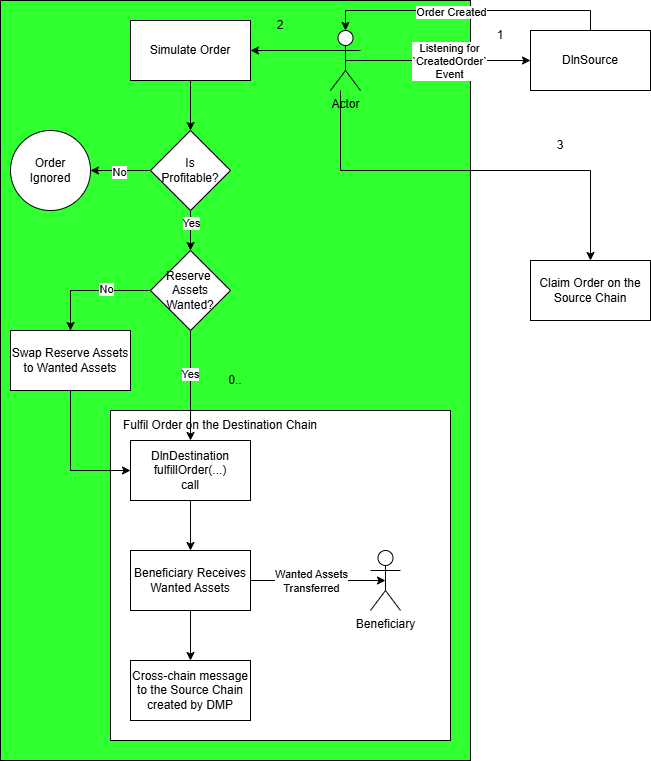

The diagram above was exported from draw.io. Its source (the exported page's mxGraphModel, read from the mxfile embedded in the PNG):
<mxGraphModel dx="1610" dy="754" grid="1" gridSize="10" guides="1" tooltips="1" connect="1" arrows="1" fold="1" page="1" pageScale="1" pageWidth="3300" pageHeight="4681" math="0" shadow="0">
  <root>
    <mxCell id="0" />
    <mxCell id="1" parent="0" />
    <mxCell id="h-g-GUsz5xHpOZ9CMvR0-1" value="0.." style="rounded=0;whiteSpace=wrap;html=1;fillColor=#30FF30;" vertex="1" parent="1">
      <mxGeometry x="10" y="30" width="470" height="760" as="geometry" />
    </mxCell>
    <mxCell id="ZhXC80UDWNGC0BSUicRA-36" value="" style="rounded=0;whiteSpace=wrap;html=1;" parent="1" vertex="1">
      <mxGeometry x="120" y="440" width="340" height="330" as="geometry" />
    </mxCell>
    <mxCell id="ZhXC80UDWNGC0BSUicRA-3" style="edgeStyle=orthogonalEdgeStyle;rounded=0;orthogonalLoop=1;jettySize=auto;html=1;exitX=0.5;exitY=0.5;exitDx=0;exitDy=0;exitPerimeter=0;entryX=0;entryY=0.5;entryDx=0;entryDy=0;" parent="1" source="ZhXC80UDWNGC0BSUicRA-1" target="ZhXC80UDWNGC0BSUicRA-2" edge="1">
      <mxGeometry relative="1" as="geometry" />
    </mxCell>
    <mxCell id="ZhXC80UDWNGC0BSUicRA-4" value="Listening for&lt;div&gt;`CreatedOrder`&lt;/div&gt;&lt;div&gt;Event&lt;/div&gt;" style="edgeLabel;html=1;align=center;verticalAlign=middle;resizable=0;points=[];" parent="ZhXC80UDWNGC0BSUicRA-3" vertex="1" connectable="0">
      <mxGeometry x="0.1135" relative="1" as="geometry">
        <mxPoint as="offset" />
      </mxGeometry>
    </mxCell>
    <mxCell id="ZhXC80UDWNGC0BSUicRA-9" style="edgeStyle=orthogonalEdgeStyle;rounded=0;orthogonalLoop=1;jettySize=auto;html=1;exitX=0;exitY=0.3333333333333333;exitDx=0;exitDy=0;exitPerimeter=0;entryX=1;entryY=0.5;entryDx=0;entryDy=0;" parent="1" source="ZhXC80UDWNGC0BSUicRA-1" target="ZhXC80UDWNGC0BSUicRA-8" edge="1">
      <mxGeometry relative="1" as="geometry" />
    </mxCell>
    <mxCell id="ZhXC80UDWNGC0BSUicRA-21" style="edgeStyle=orthogonalEdgeStyle;rounded=0;orthogonalLoop=1;jettySize=auto;html=1;entryX=0.5;entryY=0;entryDx=0;entryDy=0;" parent="1" source="ZhXC80UDWNGC0BSUicRA-1" target="ZhXC80UDWNGC0BSUicRA-20" edge="1">
      <mxGeometry relative="1" as="geometry">
        <Array as="points">
          <mxPoint x="350" y="200" />
          <mxPoint x="600" y="200" />
        </Array>
      </mxGeometry>
    </mxCell>
    <mxCell id="ZhXC80UDWNGC0BSUicRA-1" value="Actor" style="shape=umlActor;verticalLabelPosition=bottom;verticalAlign=top;html=1;outlineConnect=0;" parent="1" vertex="1">
      <mxGeometry x="340" y="60" width="30" height="60" as="geometry" />
    </mxCell>
    <mxCell id="ZhXC80UDWNGC0BSUicRA-2" value="DlnSource" style="rounded=0;whiteSpace=wrap;html=1;" parent="1" vertex="1">
      <mxGeometry x="540" y="60" width="120" height="60" as="geometry" />
    </mxCell>
    <mxCell id="ZhXC80UDWNGC0BSUicRA-5" style="edgeStyle=orthogonalEdgeStyle;rounded=0;orthogonalLoop=1;jettySize=auto;html=1;exitX=0.5;exitY=0;exitDx=0;exitDy=0;entryX=0.5;entryY=0;entryDx=0;entryDy=0;entryPerimeter=0;" parent="1" source="ZhXC80UDWNGC0BSUicRA-2" target="ZhXC80UDWNGC0BSUicRA-1" edge="1">
      <mxGeometry relative="1" as="geometry" />
    </mxCell>
    <mxCell id="ZhXC80UDWNGC0BSUicRA-6" value="Order Created" style="edgeLabel;html=1;align=center;verticalAlign=middle;resizable=0;points=[];" parent="ZhXC80UDWNGC0BSUicRA-5" vertex="1" connectable="0">
      <mxGeometry x="0.2772" y="1" relative="1" as="geometry">
        <mxPoint x="22" as="offset" />
      </mxGeometry>
    </mxCell>
    <mxCell id="ZhXC80UDWNGC0BSUicRA-7" value="1" style="text;html=1;align=center;verticalAlign=middle;whiteSpace=wrap;rounded=0;" parent="1" vertex="1">
      <mxGeometry x="480" y="50" width="60" height="30" as="geometry" />
    </mxCell>
    <mxCell id="ZhXC80UDWNGC0BSUicRA-11" style="edgeStyle=orthogonalEdgeStyle;rounded=0;orthogonalLoop=1;jettySize=auto;html=1;exitX=0.5;exitY=1;exitDx=0;exitDy=0;entryX=0.5;entryY=0;entryDx=0;entryDy=0;" parent="1" source="ZhXC80UDWNGC0BSUicRA-8" target="ZhXC80UDWNGC0BSUicRA-10" edge="1">
      <mxGeometry relative="1" as="geometry" />
    </mxCell>
    <mxCell id="ZhXC80UDWNGC0BSUicRA-8" value="Simulate Order" style="rounded=0;whiteSpace=wrap;html=1;" parent="1" vertex="1">
      <mxGeometry x="140" y="50" width="120" height="60" as="geometry" />
    </mxCell>
    <mxCell id="ZhXC80UDWNGC0BSUicRA-15" style="edgeStyle=orthogonalEdgeStyle;rounded=0;orthogonalLoop=1;jettySize=auto;html=1;exitX=0;exitY=0.5;exitDx=0;exitDy=0;entryX=1;entryY=0.5;entryDx=0;entryDy=0;" parent="1" source="ZhXC80UDWNGC0BSUicRA-10" target="ZhXC80UDWNGC0BSUicRA-14" edge="1">
      <mxGeometry relative="1" as="geometry" />
    </mxCell>
    <mxCell id="ZhXC80UDWNGC0BSUicRA-16" value="No" style="edgeLabel;html=1;align=center;verticalAlign=middle;resizable=0;points=[];" parent="ZhXC80UDWNGC0BSUicRA-15" vertex="1" connectable="0">
      <mxGeometry x="0.0667" y="1" relative="1" as="geometry">
        <mxPoint as="offset" />
      </mxGeometry>
    </mxCell>
    <mxCell id="ZhXC80UDWNGC0BSUicRA-18" style="edgeStyle=orthogonalEdgeStyle;rounded=0;orthogonalLoop=1;jettySize=auto;html=1;exitX=0.5;exitY=1;exitDx=0;exitDy=0;entryX=0.5;entryY=0;entryDx=0;entryDy=0;" parent="1" source="ZhXC80UDWNGC0BSUicRA-10" target="ZhXC80UDWNGC0BSUicRA-23" edge="1">
      <mxGeometry relative="1" as="geometry">
        <mxPoint x="200" y="290" as="targetPoint" />
      </mxGeometry>
    </mxCell>
    <mxCell id="ZhXC80UDWNGC0BSUicRA-22" value="Yes" style="edgeLabel;html=1;align=center;verticalAlign=middle;resizable=0;points=[];" parent="ZhXC80UDWNGC0BSUicRA-18" vertex="1" connectable="0">
      <mxGeometry x="-0.4" relative="1" as="geometry">
        <mxPoint as="offset" />
      </mxGeometry>
    </mxCell>
    <mxCell id="ZhXC80UDWNGC0BSUicRA-10" value="Is&lt;div&gt;Profitable?&lt;/div&gt;" style="rhombus;whiteSpace=wrap;html=1;" parent="1" vertex="1">
      <mxGeometry x="160" y="160" width="80" height="80" as="geometry" />
    </mxCell>
    <mxCell id="ZhXC80UDWNGC0BSUicRA-14" value="Order&lt;div&gt;Ignored&lt;/div&gt;" style="ellipse;whiteSpace=wrap;html=1;aspect=fixed;" parent="1" vertex="1">
      <mxGeometry x="20" y="160" width="80" height="80" as="geometry" />
    </mxCell>
    <mxCell id="ZhXC80UDWNGC0BSUicRA-19" value="2" style="text;html=1;align=center;verticalAlign=middle;whiteSpace=wrap;rounded=0;" parent="1" vertex="1">
      <mxGeometry x="260" y="40" width="60" height="30" as="geometry" />
    </mxCell>
    <mxCell id="ZhXC80UDWNGC0BSUicRA-20" value="Claim Order on the Source Chain" style="rounded=0;whiteSpace=wrap;html=1;" parent="1" vertex="1">
      <mxGeometry x="540" y="290" width="120" height="60" as="geometry" />
    </mxCell>
    <mxCell id="ZhXC80UDWNGC0BSUicRA-26" style="edgeStyle=orthogonalEdgeStyle;rounded=0;orthogonalLoop=1;jettySize=auto;html=1;exitX=0;exitY=0.5;exitDx=0;exitDy=0;entryX=0.5;entryY=0;entryDx=0;entryDy=0;" parent="1" source="ZhXC80UDWNGC0BSUicRA-23" target="ZhXC80UDWNGC0BSUicRA-25" edge="1">
      <mxGeometry relative="1" as="geometry" />
    </mxCell>
    <mxCell id="ZhXC80UDWNGC0BSUicRA-27" value="No" style="edgeLabel;html=1;align=center;verticalAlign=middle;resizable=0;points=[];" parent="ZhXC80UDWNGC0BSUicRA-26" vertex="1" connectable="0">
      <mxGeometry x="-0.25" y="-2" relative="1" as="geometry">
        <mxPoint as="offset" />
      </mxGeometry>
    </mxCell>
    <mxCell id="ZhXC80UDWNGC0BSUicRA-29" style="edgeStyle=orthogonalEdgeStyle;rounded=0;orthogonalLoop=1;jettySize=auto;html=1;exitX=0.5;exitY=1;exitDx=0;exitDy=0;entryX=0.5;entryY=0;entryDx=0;entryDy=0;" parent="1" source="ZhXC80UDWNGC0BSUicRA-23" target="ZhXC80UDWNGC0BSUicRA-28" edge="1">
      <mxGeometry relative="1" as="geometry" />
    </mxCell>
    <mxCell id="ZhXC80UDWNGC0BSUicRA-30" value="Yes" style="edgeLabel;html=1;align=center;verticalAlign=middle;resizable=0;points=[];" parent="ZhXC80UDWNGC0BSUicRA-29" vertex="1" connectable="0">
      <mxGeometry x="-0.22" y="-1" relative="1" as="geometry">
        <mxPoint as="offset" />
      </mxGeometry>
    </mxCell>
    <mxCell id="ZhXC80UDWNGC0BSUicRA-23" value="Reserve&amp;nbsp;&lt;div&gt;Assets Wanted?&lt;/div&gt;" style="rhombus;whiteSpace=wrap;html=1;" parent="1" vertex="1">
      <mxGeometry x="160" y="280" width="80" height="80" as="geometry" />
    </mxCell>
    <mxCell id="ZhXC80UDWNGC0BSUicRA-32" style="edgeStyle=orthogonalEdgeStyle;rounded=0;orthogonalLoop=1;jettySize=auto;html=1;exitX=0.5;exitY=1;exitDx=0;exitDy=0;entryX=0;entryY=0.5;entryDx=0;entryDy=0;" parent="1" source="ZhXC80UDWNGC0BSUicRA-25" target="ZhXC80UDWNGC0BSUicRA-28" edge="1">
      <mxGeometry relative="1" as="geometry" />
    </mxCell>
    <mxCell id="ZhXC80UDWNGC0BSUicRA-25" value="Swap Reserve Assets to Wanted Assets" style="rounded=0;whiteSpace=wrap;html=1;" parent="1" vertex="1">
      <mxGeometry x="20" y="360" width="120" height="60" as="geometry" />
    </mxCell>
    <mxCell id="ZhXC80UDWNGC0BSUicRA-34" style="edgeStyle=orthogonalEdgeStyle;rounded=0;orthogonalLoop=1;jettySize=auto;html=1;exitX=0.5;exitY=1;exitDx=0;exitDy=0;entryX=0.5;entryY=0;entryDx=0;entryDy=0;" parent="1" source="ZhXC80UDWNGC0BSUicRA-28" target="ZhXC80UDWNGC0BSUicRA-33" edge="1">
      <mxGeometry relative="1" as="geometry" />
    </mxCell>
    <mxCell id="ZhXC80UDWNGC0BSUicRA-28" value="DlnDestination&lt;div&gt;fulfillOrder(...)&lt;/div&gt;&lt;div&gt;call&lt;/div&gt;" style="rounded=0;whiteSpace=wrap;html=1;" parent="1" vertex="1">
      <mxGeometry x="140" y="470" width="120" height="60" as="geometry" />
    </mxCell>
    <mxCell id="ZhXC80UDWNGC0BSUicRA-31" value="3" style="text;html=1;align=center;verticalAlign=middle;whiteSpace=wrap;rounded=0;" parent="1" vertex="1">
      <mxGeometry x="540" y="160" width="60" height="30" as="geometry" />
    </mxCell>
    <mxCell id="ZhXC80UDWNGC0BSUicRA-38" style="edgeStyle=orthogonalEdgeStyle;rounded=0;orthogonalLoop=1;jettySize=auto;html=1;exitX=0.5;exitY=1;exitDx=0;exitDy=0;entryX=0.5;entryY=0;entryDx=0;entryDy=0;" parent="1" source="ZhXC80UDWNGC0BSUicRA-33" target="ZhXC80UDWNGC0BSUicRA-37" edge="1">
      <mxGeometry relative="1" as="geometry" />
    </mxCell>
    <mxCell id="ZhXC80UDWNGC0BSUicRA-33" value="Beneficiary Receives Wanted Assets" style="rounded=0;whiteSpace=wrap;html=1;" parent="1" vertex="1">
      <mxGeometry x="140" y="580" width="120" height="60" as="geometry" />
    </mxCell>
    <mxCell id="ZhXC80UDWNGC0BSUicRA-37" value="Cross-chain message to the Source Chain created by DMP" style="rounded=0;whiteSpace=wrap;html=1;" parent="1" vertex="1">
      <mxGeometry x="140" y="690" width="120" height="60" as="geometry" />
    </mxCell>
    <mxCell id="ZhXC80UDWNGC0BSUicRA-39" value="Beneficiary" style="shape=umlActor;verticalLabelPosition=bottom;verticalAlign=top;html=1;outlineConnect=0;" parent="1" vertex="1">
      <mxGeometry x="380" y="580" width="30" height="60" as="geometry" />
    </mxCell>
    <mxCell id="ZhXC80UDWNGC0BSUicRA-40" style="edgeStyle=orthogonalEdgeStyle;rounded=0;orthogonalLoop=1;jettySize=auto;html=1;exitX=1;exitY=0.5;exitDx=0;exitDy=0;entryX=0.5;entryY=0.5;entryDx=0;entryDy=0;entryPerimeter=0;" parent="1" source="ZhXC80UDWNGC0BSUicRA-33" target="ZhXC80UDWNGC0BSUicRA-39" edge="1">
      <mxGeometry relative="1" as="geometry" />
    </mxCell>
    <mxCell id="ZhXC80UDWNGC0BSUicRA-41" value="Wanted Assets&lt;div&gt;Transferred&lt;/div&gt;" style="edgeLabel;html=1;align=center;verticalAlign=middle;resizable=0;points=[];" parent="ZhXC80UDWNGC0BSUicRA-40" vertex="1" connectable="0">
      <mxGeometry x="-0.3333" y="4" relative="1" as="geometry">
        <mxPoint x="15" y="4" as="offset" />
      </mxGeometry>
    </mxCell>
    <mxCell id="ZhXC80UDWNGC0BSUicRA-42" value="Fulfil Order on the Destination Chain" style="text;html=1;align=center;verticalAlign=middle;whiteSpace=wrap;rounded=0;" parent="1" vertex="1">
      <mxGeometry x="120" y="440" width="220" height="30" as="geometry" />
    </mxCell>
  </root>
</mxGraphModel>